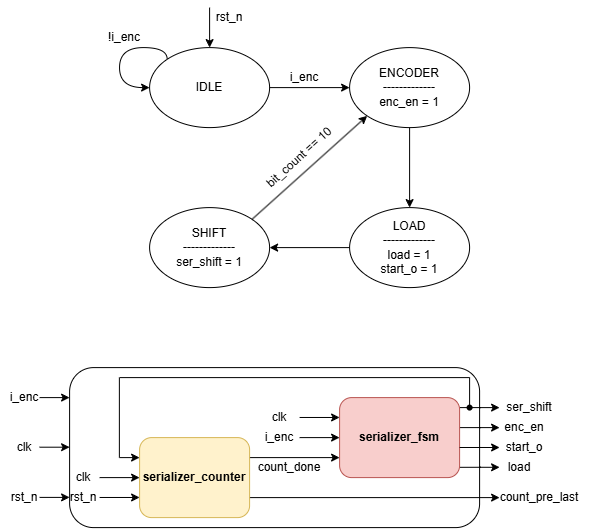

The diagram above was exported from draw.io. Its source (the exported page's mxGraphModel, read from the mxfile embedded in the PNG):
<mxGraphModel dx="2189" dy="1164" grid="1" gridSize="10" guides="1" tooltips="1" connect="1" arrows="1" fold="1" page="1" pageScale="1" pageWidth="850" pageHeight="1100" math="0" shadow="0">
  <root>
    <mxCell id="0" />
    <mxCell id="1" parent="0" />
    <mxCell id="dAzKHUMhCP8XjNId4mJE-1" connectable="0" parent="1" style="group" value="" vertex="1">
      <mxGeometry height="280" width="370" x="230" y="80" as="geometry" />
    </mxCell>
    <mxCell id="93sMBk6JsW4wZW6ggb7d-1" edge="1" parent="dAzKHUMhCP8XjNId4mJE-1" source="93sMBk6JsW4wZW6ggb7d-2" style="edgeStyle=orthogonalEdgeStyle;rounded=0;orthogonalLoop=1;jettySize=auto;html=1;entryX=0;entryY=0.5;entryDx=0;entryDy=0;" target="93sMBk6JsW4wZW6ggb7d-4">
      <mxGeometry relative="1" as="geometry" />
    </mxCell>
    <mxCell id="93sMBk6JsW4wZW6ggb7d-2" parent="dAzKHUMhCP8XjNId4mJE-1" style="ellipse;whiteSpace=wrap;html=1;" value="IDLE" vertex="1">
      <mxGeometry height="80" width="120" x="50" y="40" as="geometry" />
    </mxCell>
    <mxCell id="93sMBk6JsW4wZW6ggb7d-3" edge="1" parent="dAzKHUMhCP8XjNId4mJE-1" source="93sMBk6JsW4wZW6ggb7d-4" style="edgeStyle=orthogonalEdgeStyle;rounded=0;orthogonalLoop=1;jettySize=auto;html=1;entryX=0.5;entryY=0;entryDx=0;entryDy=0;" target="93sMBk6JsW4wZW6ggb7d-6">
      <mxGeometry relative="1" as="geometry" />
    </mxCell>
    <mxCell id="93sMBk6JsW4wZW6ggb7d-4" parent="dAzKHUMhCP8XjNId4mJE-1" style="ellipse;whiteSpace=wrap;html=1;" value="ENCODER&lt;br&gt;-------------&lt;br&gt;enc_en = 1" vertex="1">
      <mxGeometry height="80" width="120" x="250" y="40" as="geometry" />
    </mxCell>
    <mxCell id="93sMBk6JsW4wZW6ggb7d-5" edge="1" parent="dAzKHUMhCP8XjNId4mJE-1" source="93sMBk6JsW4wZW6ggb7d-6" style="edgeStyle=orthogonalEdgeStyle;rounded=0;orthogonalLoop=1;jettySize=auto;html=1;entryX=1;entryY=0.5;entryDx=0;entryDy=0;" target="93sMBk6JsW4wZW6ggb7d-7">
      <mxGeometry relative="1" as="geometry" />
    </mxCell>
    <mxCell id="93sMBk6JsW4wZW6ggb7d-6" parent="dAzKHUMhCP8XjNId4mJE-1" style="ellipse;whiteSpace=wrap;html=1;" value="LOAD&lt;div&gt;-------------&lt;br&gt;load = 1&lt;/div&gt;&lt;div&gt;start_o = 1&lt;/div&gt;" vertex="1">
      <mxGeometry height="80" width="120" x="250" y="200" as="geometry" />
    </mxCell>
    <mxCell id="93sMBk6JsW4wZW6ggb7d-7" parent="dAzKHUMhCP8XjNId4mJE-1" style="ellipse;whiteSpace=wrap;html=1;" value="SHIFT&lt;br&gt;-------------&lt;br&gt;ser_shift&amp;nbsp;= 1" vertex="1">
      <mxGeometry height="80" width="120" x="50" y="200" as="geometry" />
    </mxCell>
    <mxCell id="93sMBk6JsW4wZW6ggb7d-8" parent="dAzKHUMhCP8XjNId4mJE-1" style="text;html=1;whiteSpace=wrap;strokeColor=none;fillColor=none;align=center;verticalAlign=middle;rounded=0;rotation=318;" value="bit_count == 10" vertex="1">
      <mxGeometry height="20" width="100" x="150" y="140" as="geometry" />
    </mxCell>
    <mxCell id="93sMBk6JsW4wZW6ggb7d-9" parent="dAzKHUMhCP8XjNId4mJE-1" style="text;html=1;whiteSpace=wrap;strokeColor=none;fillColor=none;align=center;verticalAlign=middle;rounded=0;" value="i_enc" vertex="1">
      <mxGeometry height="20" width="50" x="180" y="60" as="geometry" />
    </mxCell>
    <mxCell id="93sMBk6JsW4wZW6ggb7d-10" edge="1" parent="dAzKHUMhCP8XjNId4mJE-1" source="93sMBk6JsW4wZW6ggb7d-2" style="edgeStyle=orthogonalEdgeStyle;rounded=0;orthogonalLoop=1;jettySize=auto;html=1;exitX=0;exitY=0;exitDx=0;exitDy=0;entryX=0;entryY=0.5;entryDx=0;entryDy=0;curved=1;innerLoopWaypoints=1;" target="93sMBk6JsW4wZW6ggb7d-2">
      <mxGeometry relative="1" as="geometry">
        <Array as="points">
          <mxPoint x="67.60000000000002" y="40" />
          <mxPoint x="20" y="40" />
          <mxPoint x="20" y="80" />
        </Array>
      </mxGeometry>
    </mxCell>
    <mxCell id="93sMBk6JsW4wZW6ggb7d-11" edge="1" parent="dAzKHUMhCP8XjNId4mJE-1" style="endArrow=classic;html=1;rounded=0;entryX=0.5;entryY=0;entryDx=0;entryDy=0;" target="93sMBk6JsW4wZW6ggb7d-2" value="">
      <mxGeometry height="50" relative="1" width="50" as="geometry">
        <mxPoint x="110" as="sourcePoint" />
        <mxPoint x="150" y="-80" as="targetPoint" />
      </mxGeometry>
    </mxCell>
    <mxCell id="93sMBk6JsW4wZW6ggb7d-12" parent="dAzKHUMhCP8XjNId4mJE-1" style="text;html=1;whiteSpace=wrap;strokeColor=none;fillColor=none;align=center;verticalAlign=middle;rounded=0;" value="rst_n" vertex="1">
      <mxGeometry height="20" width="40" x="110" as="geometry" />
    </mxCell>
    <mxCell id="93sMBk6JsW4wZW6ggb7d-13" edge="1" parent="dAzKHUMhCP8XjNId4mJE-1" source="93sMBk6JsW4wZW6ggb7d-7" style="endArrow=classic;html=1;rounded=0;exitX=1;exitY=0;exitDx=0;exitDy=0;entryX=0;entryY=1;entryDx=0;entryDy=0;" target="93sMBk6JsW4wZW6ggb7d-4" value="">
      <mxGeometry height="50" relative="1" width="50" as="geometry">
        <mxPoint x="235.14359312880697" y="163.43572875253813" as="sourcePoint" />
        <mxPoint x="119.9964068711929" y="100.0042712474619" as="targetPoint" />
      </mxGeometry>
    </mxCell>
    <mxCell id="93sMBk6JsW4wZW6ggb7d-14" parent="dAzKHUMhCP8XjNId4mJE-1" style="text;html=1;whiteSpace=wrap;strokeColor=none;fillColor=none;align=center;verticalAlign=middle;rounded=0;" value="!i_enc" vertex="1">
      <mxGeometry height="20" width="50" y="20" as="geometry" />
    </mxCell>
    <mxCell id="dAzKHUMhCP8XjNId4mJE-2" connectable="0" parent="1" style="group" value="" vertex="1">
      <mxGeometry height="160" width="590" x="130" y="440" as="geometry" />
    </mxCell>
    <mxCell id="HNEJYn931u8Td71lwGP5-1" parent="dAzKHUMhCP8XjNId4mJE-2" style="rounded=1;whiteSpace=wrap;html=1;" value="" vertex="1">
      <mxGeometry height="160" width="410" x="70" as="geometry" />
    </mxCell>
    <mxCell id="N5IvzlGFalm4aluR0Phk-1" edge="1" parent="dAzKHUMhCP8XjNId4mJE-2" style="edgeStyle=orthogonalEdgeStyle;rounded=0;orthogonalLoop=1;jettySize=auto;html=1;exitX=1;exitY=0.25;exitDx=0;exitDy=0;">
      <mxGeometry relative="1" as="geometry">
        <mxPoint x="460" y="40.000000000000114" as="sourcePoint" />
        <mxPoint x="500" y="40" as="targetPoint" />
      </mxGeometry>
    </mxCell>
    <mxCell id="N5IvzlGFalm4aluR0Phk-2" edge="1" parent="dAzKHUMhCP8XjNId4mJE-2" style="edgeStyle=orthogonalEdgeStyle;rounded=0;orthogonalLoop=1;jettySize=auto;html=1;">
      <mxGeometry relative="1" as="geometry">
        <mxPoint x="460" y="60" as="sourcePoint" />
        <mxPoint x="500" y="60" as="targetPoint" />
      </mxGeometry>
    </mxCell>
    <mxCell id="N5IvzlGFalm4aluR0Phk-3" edge="1" parent="dAzKHUMhCP8XjNId4mJE-2" style="edgeStyle=orthogonalEdgeStyle;rounded=0;orthogonalLoop=1;jettySize=auto;html=1;exitX=1;exitY=0.75;exitDx=0;exitDy=0;">
      <mxGeometry relative="1" as="geometry">
        <mxPoint x="460" y="99.72000000000003" as="sourcePoint" />
        <mxPoint x="500" y="99.72000000000003" as="targetPoint" />
      </mxGeometry>
    </mxCell>
    <mxCell id="aHBHvW2UGZA1lFg1j4S9-2" parent="dAzKHUMhCP8XjNId4mJE-2" style="rounded=1;whiteSpace=wrap;html=1;fillColor=#f8cecc;strokeColor=#b85450;fontStyle=1" value="serializer_fsm" vertex="1">
      <mxGeometry height="80" width="120" x="340" y="30" as="geometry" />
    </mxCell>
    <mxCell id="N5IvzlGFalm4aluR0Phk-17" edge="1" parent="dAzKHUMhCP8XjNId4mJE-2" source="N5IvzlGFalm4aluR0Phk-4" style="edgeStyle=orthogonalEdgeStyle;rounded=0;orthogonalLoop=1;jettySize=auto;html=1;exitX=1;exitY=0.75;exitDx=0;exitDy=0;">
      <mxGeometry relative="1" as="geometry">
        <mxPoint x="500" y="130" as="targetPoint" />
      </mxGeometry>
    </mxCell>
    <mxCell id="N5IvzlGFalm4aluR0Phk-18" edge="1" parent="dAzKHUMhCP8XjNId4mJE-2" source="N5IvzlGFalm4aluR0Phk-4" style="edgeStyle=orthogonalEdgeStyle;rounded=0;orthogonalLoop=1;jettySize=auto;html=1;exitX=1;exitY=0.25;exitDx=0;exitDy=0;entryX=0;entryY=0.75;entryDx=0;entryDy=0;" target="aHBHvW2UGZA1lFg1j4S9-2">
      <mxGeometry relative="1" as="geometry" />
    </mxCell>
    <mxCell id="N5IvzlGFalm4aluR0Phk-4" parent="dAzKHUMhCP8XjNId4mJE-2" style="rounded=1;whiteSpace=wrap;html=1;fillColor=#fff2cc;strokeColor=#d6b656;fontStyle=1" value="serializer_counter" vertex="1">
      <mxGeometry height="80" width="110" x="140" y="70" as="geometry" />
    </mxCell>
    <mxCell id="N5IvzlGFalm4aluR0Phk-16" parent="dAzKHUMhCP8XjNId4mJE-2" style="text;whiteSpace=wrap;html=1;align=center;verticalAlign=middle;fontColor=default;labelBackgroundColor=none;" value="count_done" vertex="1">
      <mxGeometry height="20" width="70" x="255" y="90" as="geometry" />
    </mxCell>
    <mxCell id="q3Bi5ErcrwWsX-CT1id8-1" parent="dAzKHUMhCP8XjNId4mJE-2" style="text;whiteSpace=wrap;html=1;labelBackgroundColor=default;align=center;verticalAlign=middle;" value="&lt;span style=&quot;color: rgb(0, 0, 0); font-family: Helvetica; font-size: 12px; font-style: normal; font-variant-ligatures: normal; font-variant-caps: normal; font-weight: 400; letter-spacing: normal; orphans: 2; text-indent: 0px; text-transform: none; widows: 2; word-spacing: 0px; -webkit-text-stroke-width: 0px; white-space: normal; text-decoration-thickness: initial; text-decoration-style: initial; text-decoration-color: initial; float: none; display: inline !important;&quot;&gt;count_pre_last&lt;/span&gt;" vertex="1">
      <mxGeometry height="20" width="100" x="490" y="120" as="geometry" />
    </mxCell>
    <mxCell id="aegOUsy-HqYL3LbwwZbt-1" parent="dAzKHUMhCP8XjNId4mJE-2" style="text;html=1;whiteSpace=wrap;strokeColor=none;fillColor=none;align=center;verticalAlign=middle;rounded=0;" value="enc_en" vertex="1">
      <mxGeometry height="20" width="50" x="500" y="50" as="geometry" />
    </mxCell>
    <mxCell id="aegOUsy-HqYL3LbwwZbt-2" parent="dAzKHUMhCP8XjNId4mJE-2" style="text;html=1;whiteSpace=wrap;strokeColor=none;fillColor=none;align=center;verticalAlign=middle;rounded=0;" value="load" vertex="1">
      <mxGeometry height="20" width="40" x="500" y="90" as="geometry" />
    </mxCell>
    <mxCell id="aegOUsy-HqYL3LbwwZbt-3" parent="dAzKHUMhCP8XjNId4mJE-2" style="text;html=1;whiteSpace=wrap;strokeColor=none;fillColor=none;align=center;verticalAlign=middle;rounded=0;" value="start_o" vertex="1">
      <mxGeometry height="20" width="50" x="500" y="70" as="geometry" />
    </mxCell>
    <mxCell id="aegOUsy-HqYL3LbwwZbt-4" edge="1" parent="dAzKHUMhCP8XjNId4mJE-2" style="endArrow=classic;html=1;rounded=0;" value="">
      <mxGeometry height="50" relative="1" width="50" as="geometry">
        <mxPoint x="300" y="49.879999999999995" as="sourcePoint" />
        <mxPoint x="340" y="49.879999999999995" as="targetPoint" />
      </mxGeometry>
    </mxCell>
    <mxCell id="aegOUsy-HqYL3LbwwZbt-5" parent="dAzKHUMhCP8XjNId4mJE-2" style="text;html=1;whiteSpace=wrap;strokeColor=none;fillColor=none;align=center;verticalAlign=middle;rounded=0;" value="i_enc" vertex="1">
      <mxGeometry height="20" width="50" x="255" y="60" as="geometry" />
    </mxCell>
    <mxCell id="aegOUsy-HqYL3LbwwZbt-7" edge="1" parent="dAzKHUMhCP8XjNId4mJE-2" style="endArrow=none;html=1;rounded=0;" value="">
      <mxGeometry height="50" relative="1" width="50" as="geometry">
        <mxPoint x="120" y="10" as="sourcePoint" />
        <mxPoint x="470" y="10" as="targetPoint" />
      </mxGeometry>
    </mxCell>
    <mxCell id="aegOUsy-HqYL3LbwwZbt-8" edge="1" parent="dAzKHUMhCP8XjNId4mJE-2" style="endArrow=none;html=1;rounded=0;" value="">
      <mxGeometry height="50" relative="1" width="50" as="geometry">
        <mxPoint x="119.77000000000001" y="90" as="sourcePoint" />
        <mxPoint x="119.77000000000001" y="10" as="targetPoint" />
      </mxGeometry>
    </mxCell>
    <mxCell id="aegOUsy-HqYL3LbwwZbt-9" edge="1" parent="dAzKHUMhCP8XjNId4mJE-2" style="endArrow=classic;html=1;rounded=0;entryX=0;entryY=0.25;entryDx=0;entryDy=0;" target="N5IvzlGFalm4aluR0Phk-4" value="">
      <mxGeometry height="50" relative="1" width="50" as="geometry">
        <mxPoint x="120" y="90" as="sourcePoint" />
        <mxPoint x="150" y="40" as="targetPoint" />
      </mxGeometry>
    </mxCell>
    <mxCell id="aegOUsy-HqYL3LbwwZbt-10" edge="1" parent="dAzKHUMhCP8XjNId4mJE-2" style="endArrow=classic;html=1;rounded=0;" value="">
      <mxGeometry height="50" relative="1" width="50" as="geometry">
        <mxPoint x="100" y="110" as="sourcePoint" />
        <mxPoint x="140" y="110" as="targetPoint" />
      </mxGeometry>
    </mxCell>
    <mxCell id="aegOUsy-HqYL3LbwwZbt-11" parent="dAzKHUMhCP8XjNId4mJE-2" style="text;html=1;whiteSpace=wrap;strokeColor=none;fillColor=none;align=center;verticalAlign=middle;rounded=0;" value="clk" vertex="1">
      <mxGeometry height="20" width="27.5" x="70" y="100" as="geometry" />
    </mxCell>
    <mxCell id="pSw0A5bHJbpMJD9GIDJ_-1" edge="1" parent="dAzKHUMhCP8XjNId4mJE-2" style="edgeStyle=orthogonalEdgeStyle;rounded=0;orthogonalLoop=1;jettySize=auto;html=1;">
      <mxGeometry relative="1" as="geometry">
        <mxPoint x="460" y="79.89999999999998" as="sourcePoint" />
        <mxPoint x="500" y="79.89999999999998" as="targetPoint" />
      </mxGeometry>
    </mxCell>
    <mxCell id="pSw0A5bHJbpMJD9GIDJ_-2" parent="dAzKHUMhCP8XjNId4mJE-2" style="text;html=1;whiteSpace=wrap;strokeColor=none;fillColor=none;align=center;verticalAlign=middle;rounded=0;" value="ser_shift" vertex="1">
      <mxGeometry height="20" width="60" x="500" y="30" as="geometry" />
    </mxCell>
    <mxCell id="wPEnRKYGH-Ys-N9gmaMN-1" edge="1" parent="dAzKHUMhCP8XjNId4mJE-2" source="wPEnRKYGH-Ys-N9gmaMN-2" style="endArrow=none;html=1;rounded=0;" value="">
      <mxGeometry height="50" relative="1" width="50" as="geometry">
        <mxPoint x="470" y="40" as="sourcePoint" />
        <mxPoint x="470" y="10" as="targetPoint" />
      </mxGeometry>
    </mxCell>
    <mxCell id="wPEnRKYGH-Ys-N9gmaMN-2" parent="dAzKHUMhCP8XjNId4mJE-2" style="shape=waypoint;sketch=0;fillStyle=solid;size=6;pointerEvents=1;points=[];fillColor=none;resizable=0;rotatable=0;perimeter=centerPerimeter;snapToPoint=1;" value="" vertex="1">
      <mxGeometry height="20" width="20" x="460" y="30" as="geometry" />
    </mxCell>
    <mxCell id="wPEnRKYGH-Ys-N9gmaMN-4" edge="1" parent="dAzKHUMhCP8XjNId4mJE-2" style="endArrow=classic;html=1;rounded=0;" value="">
      <mxGeometry height="50" relative="1" width="50" as="geometry">
        <mxPoint x="100" y="129.88" as="sourcePoint" />
        <mxPoint x="140" y="129.88" as="targetPoint" />
      </mxGeometry>
    </mxCell>
    <mxCell id="wPEnRKYGH-Ys-N9gmaMN-5" parent="dAzKHUMhCP8XjNId4mJE-2" style="text;html=1;whiteSpace=wrap;strokeColor=none;fillColor=none;align=center;verticalAlign=middle;rounded=0;" value="rst_n" vertex="1">
      <mxGeometry height="20" width="27.5" x="70" y="120" as="geometry" />
    </mxCell>
    <mxCell id="wPEnRKYGH-Ys-N9gmaMN-7" edge="1" parent="dAzKHUMhCP8XjNId4mJE-2" style="endArrow=classic;html=1;rounded=0;" value="">
      <mxGeometry height="50" relative="1" width="50" as="geometry">
        <mxPoint x="300" y="70" as="sourcePoint" />
        <mxPoint x="340" y="70" as="targetPoint" />
      </mxGeometry>
    </mxCell>
    <mxCell id="wPEnRKYGH-Ys-N9gmaMN-8" parent="dAzKHUMhCP8XjNId4mJE-2" style="text;html=1;whiteSpace=wrap;strokeColor=none;fillColor=none;align=center;verticalAlign=middle;rounded=0;" value="clk" vertex="1">
      <mxGeometry height="20" width="50" x="255" y="40" as="geometry" />
    </mxCell>
    <mxCell id="jlHWUnYgS7HHo2TdgjP5-1" edge="1" parent="dAzKHUMhCP8XjNId4mJE-2" style="endArrow=classic;html=1;rounded=0;" value="">
      <mxGeometry height="50" relative="1" width="50" as="geometry">
        <mxPoint x="39.99999999999997" y="30" as="sourcePoint" />
        <mxPoint x="69.99999999999997" y="30" as="targetPoint" />
      </mxGeometry>
    </mxCell>
    <mxCell id="jlHWUnYgS7HHo2TdgjP5-2" edge="1" parent="dAzKHUMhCP8XjNId4mJE-2" style="endArrow=classic;html=1;rounded=0;" value="">
      <mxGeometry height="50" relative="1" width="50" as="geometry">
        <mxPoint x="39.99999999999997" y="79.60000000000002" as="sourcePoint" />
        <mxPoint x="69.99999999999997" y="79.60000000000002" as="targetPoint" />
      </mxGeometry>
    </mxCell>
    <mxCell id="jlHWUnYgS7HHo2TdgjP5-3" edge="1" parent="dAzKHUMhCP8XjNId4mJE-2" style="endArrow=classic;html=1;rounded=0;" value="">
      <mxGeometry height="50" relative="1" width="50" as="geometry">
        <mxPoint x="39.99999999999997" y="129.79999999999995" as="sourcePoint" />
        <mxPoint x="69.99999999999997" y="129.79999999999995" as="targetPoint" />
      </mxGeometry>
    </mxCell>
    <mxCell id="jlHWUnYgS7HHo2TdgjP5-4" parent="dAzKHUMhCP8XjNId4mJE-2" style="text;html=1;whiteSpace=wrap;strokeColor=none;fillColor=none;align=center;verticalAlign=middle;rounded=0;" value="i_enc" vertex="1">
      <mxGeometry height="20" width="50" y="20" as="geometry" />
    </mxCell>
    <mxCell id="jlHWUnYgS7HHo2TdgjP5-5" parent="dAzKHUMhCP8XjNId4mJE-2" style="text;html=1;whiteSpace=wrap;strokeColor=none;fillColor=none;align=center;verticalAlign=middle;rounded=0;" value="rst_n" vertex="1">
      <mxGeometry height="20" width="30" x="9.999999999999972" y="120" as="geometry" />
    </mxCell>
    <mxCell id="jlHWUnYgS7HHo2TdgjP5-6" parent="dAzKHUMhCP8XjNId4mJE-2" style="text;html=1;whiteSpace=wrap;strokeColor=none;fillColor=none;align=center;verticalAlign=middle;rounded=0;" value="clk" vertex="1">
      <mxGeometry height="20" width="30" x="9.999999999999972" y="70" as="geometry" />
    </mxCell>
  </root>
</mxGraphModel>